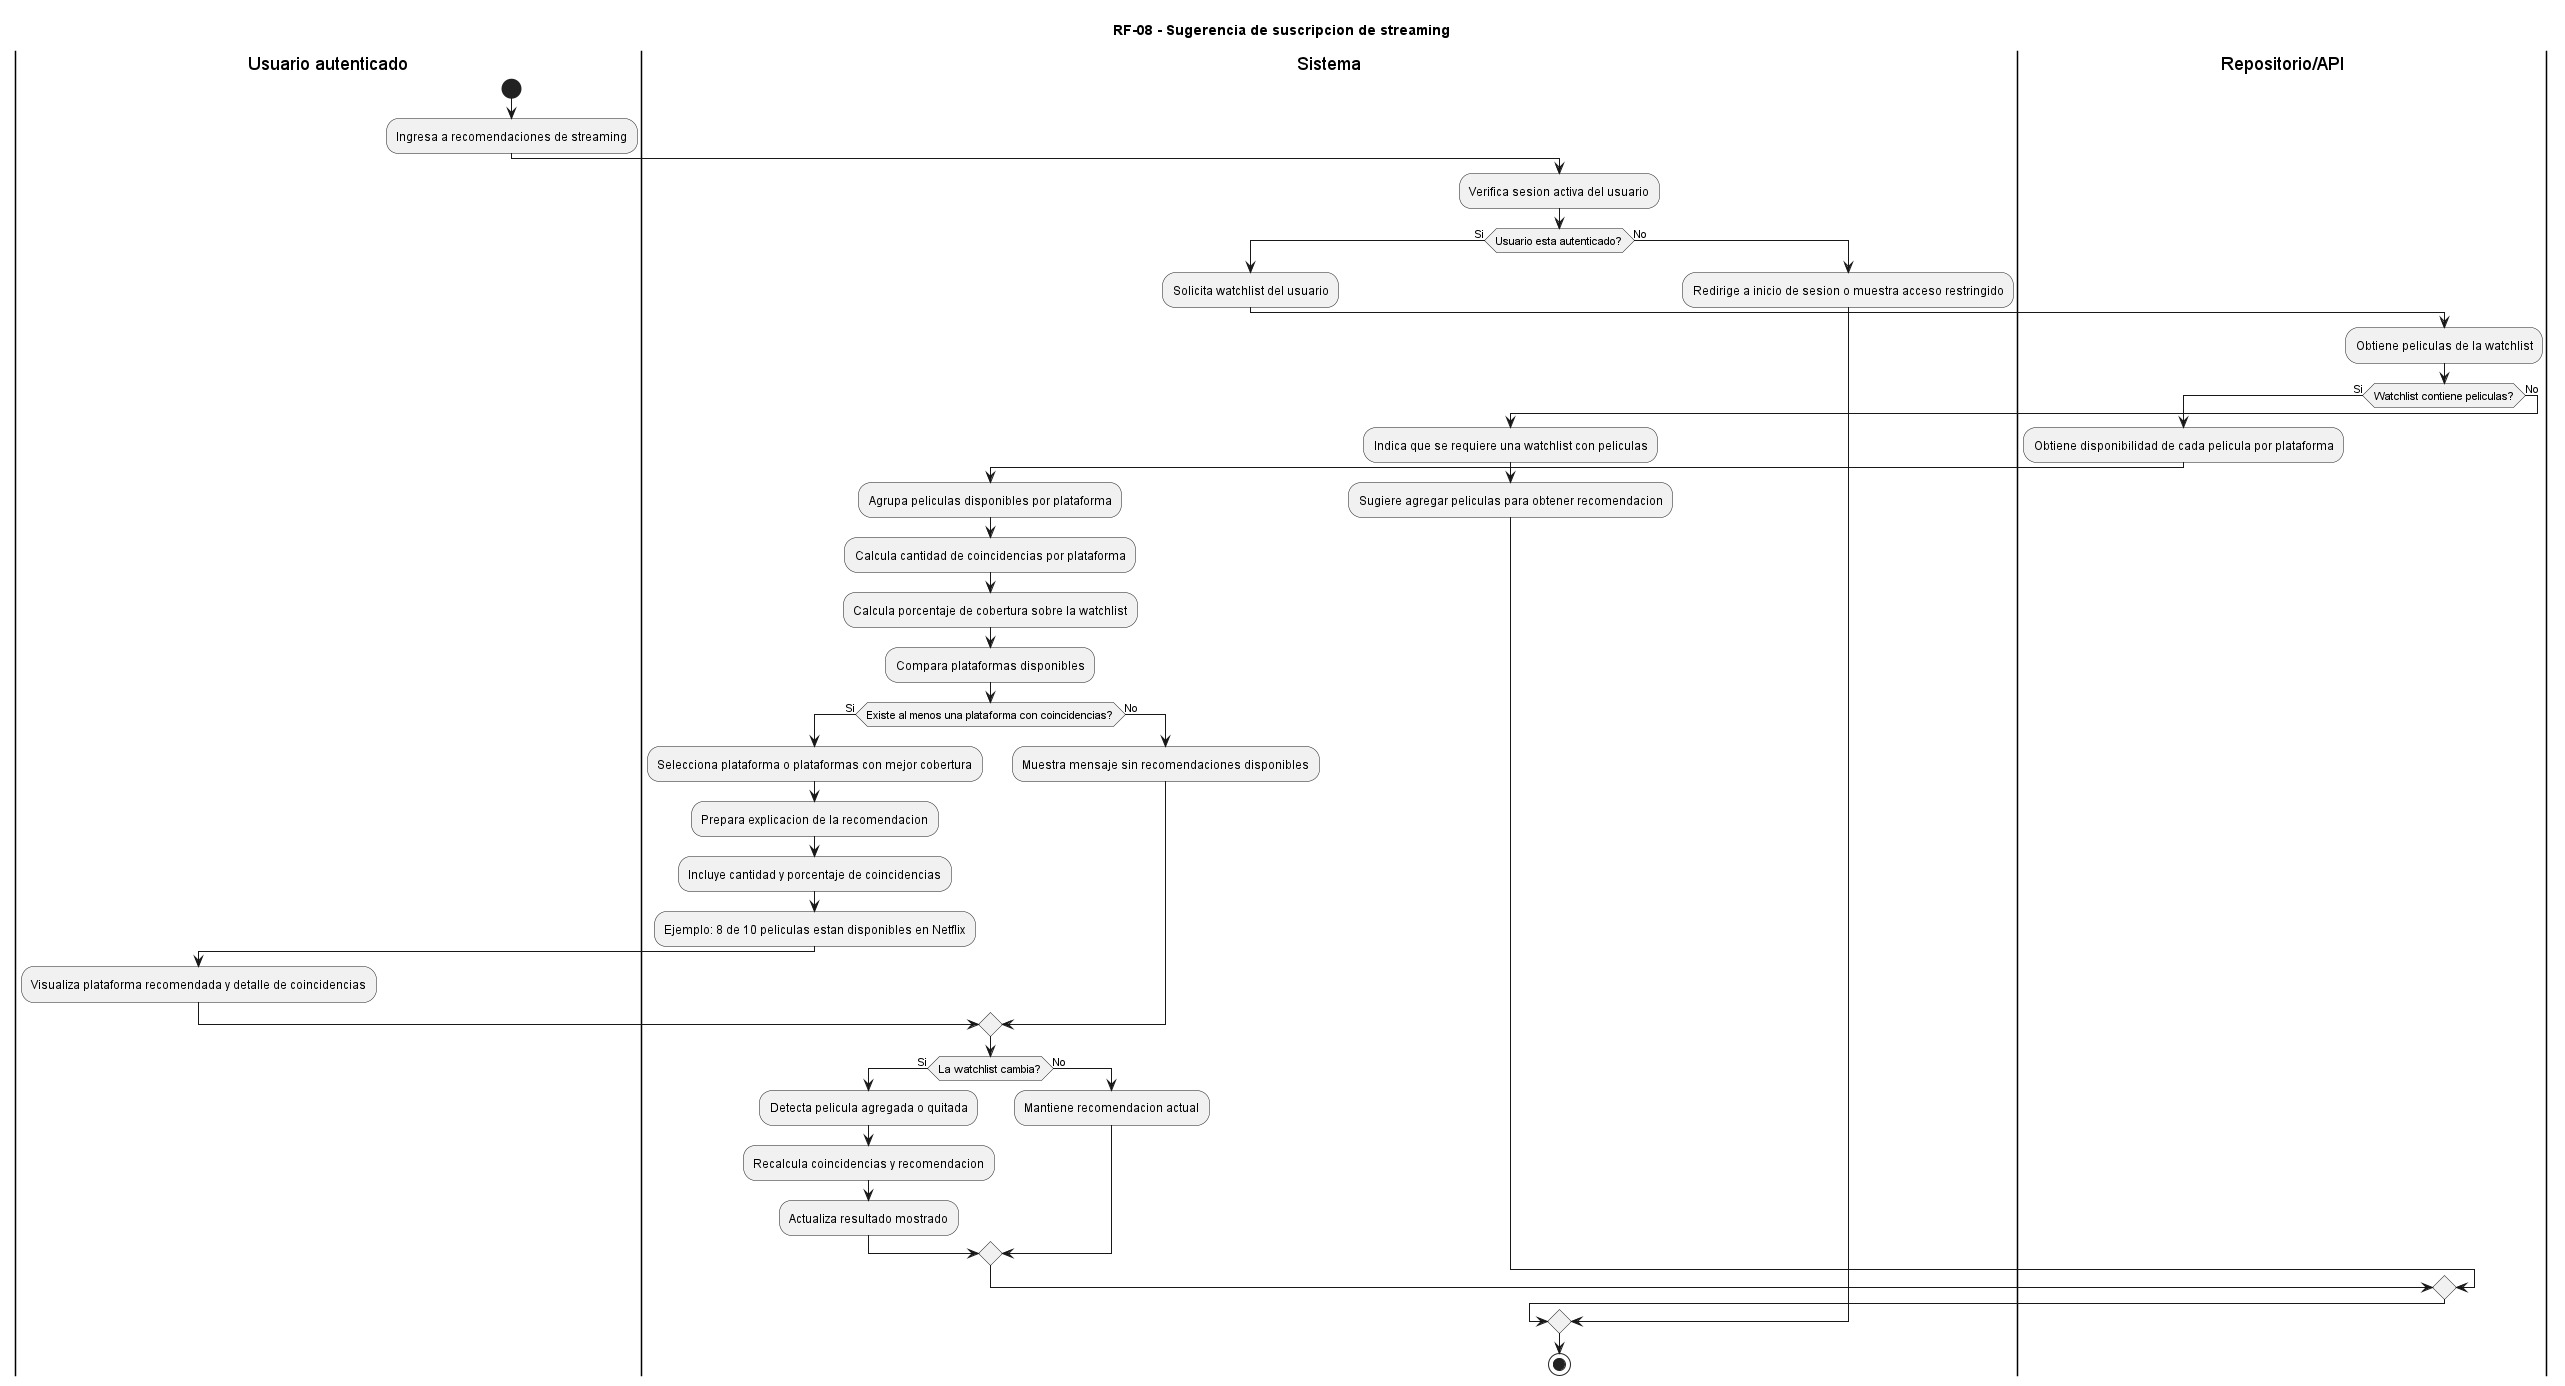

The diagram above was rendered by PlantUML. Its source (embedded in the PNG):
@startuml
title RF-08 - Sugerencia de suscripcion de streaming

|Usuario autenticado|
start
:Ingresa a recomendaciones de streaming;

|Sistema|
:Verifica sesion activa del usuario;

if (Usuario esta autenticado?) then (Si)
  :Solicita watchlist del usuario;

  |Repositorio/API|
  :Obtiene peliculas de la watchlist;

  if (Watchlist contiene peliculas?) then (Si)
    :Obtiene disponibilidad de cada pelicula por plataforma;

    |Sistema|
    :Agrupa peliculas disponibles por plataforma;
    :Calcula cantidad de coincidencias por plataforma;
    :Calcula porcentaje de cobertura sobre la watchlist;
    :Compara plataformas disponibles;

    if (Existe al menos una plataforma con coincidencias?) then (Si)
      :Selecciona plataforma o plataformas con mejor cobertura;
      :Prepara explicacion de la recomendacion;
      :Incluye cantidad y porcentaje de coincidencias;
      :Ejemplo: 8 de 10 peliculas estan disponibles en Netflix;

      |Usuario autenticado|
      :Visualiza plataforma recomendada y detalle de coincidencias;
    else (No)
      |Sistema|
      :Muestra mensaje sin recomendaciones disponibles;
    endif

    |Sistema|
    if (La watchlist cambia?) then (Si)
      :Detecta pelicula agregada o quitada;
      :Recalcula coincidencias y recomendacion;
      :Actualiza resultado mostrado;
    else (No)
      :Mantiene recomendacion actual;
    endif
  else (No)
    |Sistema|
    :Indica que se requiere una watchlist con peliculas;
    :Sugiere agregar peliculas para obtener recomendacion;
  endif
else (No)
  :Redirige a inicio de sesion o muestra acceso restringido;
endif

stop
@enduml